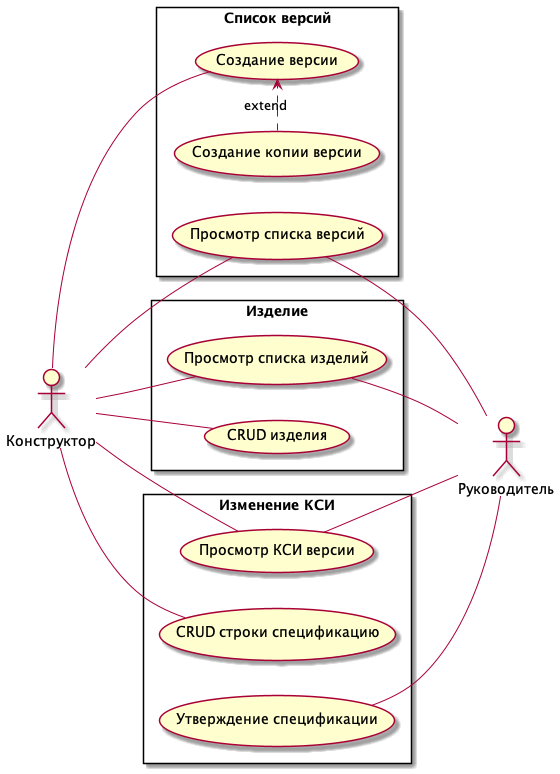

The diagram above was rendered by PlantUML. Its source (embedded in the PNG):
@startuml
left to right direction
actor "Конструктор" as engineer
actor "Руководитель" as chief


rectangle "Изделие" {
    "Просмотр списка изделий" as (item_list)
    "CRUD изделия" as (item_crud)
}

rectangle "Список версий" {
    "Просмотр списка версий" as (ebomRevision_list)
    "Создание версии" as (ebomRevision_create)
    "Создание копии версии" as (ebomRevision_copy)
    (ebomRevision_copy) .> (ebomRevision_create) : extend
}

rectangle "Изменение КСИ" {
    "Просмотр КСИ версии" as (ebom_view)
    "CRUD строки спецификацию" as (ebomLine_crud)
    "Утверждение спецификации" as (ebom_approve)
}

engineer -- item_list
engineer -- item_crud
engineer -- ebomRevision_list
engineer -- ebomRevision_create
engineer -- ebom_view
engineer -- ebomLine_crud

item_list -- chief
ebomRevision_list -- chief
ebom_view -- chief
ebom_approve -- chief


@enduml